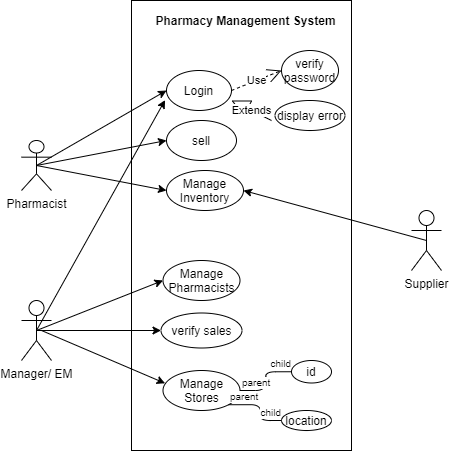

The diagram above was exported from draw.io. Its source (the exported page's mxGraphModel, read from the mxfile embedded in the PNG):
<mxGraphModel dx="1209" dy="573" grid="1" gridSize="10" guides="1" tooltips="1" connect="1" arrows="1" fold="1" page="1" pageScale="1" pageWidth="827" pageHeight="1169" math="0" shadow="0">
  <root>
    <mxCell id="0" />
    <mxCell id="1" parent="0" />
    <mxCell id="OO89Ces7_oXjKMUh3tsM-1" value="" style="rounded=0;whiteSpace=wrap;html=1;labelPosition=center;verticalLabelPosition=top;align=center;verticalAlign=bottom;horizontal=1;" vertex="1" parent="1">
      <mxGeometry x="310" y="10" width="220" height="450" as="geometry" />
    </mxCell>
    <mxCell id="OO89Ces7_oXjKMUh3tsM-2" value="Pharmacist" style="shape=umlActor;verticalLabelPosition=bottom;labelBackgroundColor=#ffffff;verticalAlign=top;html=1;outlineConnect=0;" vertex="1" parent="1">
      <mxGeometry x="200" y="150" width="30" height="50" as="geometry" />
    </mxCell>
    <mxCell id="OO89Ces7_oXjKMUh3tsM-3" value="Manager/ EM" style="shape=umlActor;verticalLabelPosition=bottom;labelBackgroundColor=#ffffff;verticalAlign=top;html=1;outlineConnect=0;" vertex="1" parent="1">
      <mxGeometry x="200" y="310" width="30" height="60" as="geometry" />
    </mxCell>
    <mxCell id="OO89Ces7_oXjKMUh3tsM-7" value="Supplier" style="shape=umlActor;verticalLabelPosition=bottom;labelBackgroundColor=#ffffff;verticalAlign=top;html=1;outlineConnect=0;" vertex="1" parent="1">
      <mxGeometry x="590" y="220" width="30" height="60" as="geometry" />
    </mxCell>
    <mxCell id="OO89Ces7_oXjKMUh3tsM-8" value="Login" style="ellipse;whiteSpace=wrap;html=1;" vertex="1" parent="1">
      <mxGeometry x="345" y="80" width="65" height="40" as="geometry" />
    </mxCell>
    <mxCell id="OO89Ces7_oXjKMUh3tsM-9" value="sell" style="ellipse;whiteSpace=wrap;html=1;" vertex="1" parent="1">
      <mxGeometry x="345" y="130" width="70" height="40" as="geometry" />
    </mxCell>
    <mxCell id="OO89Ces7_oXjKMUh3tsM-10" value="Manage Inventory" style="ellipse;whiteSpace=wrap;html=1;" vertex="1" parent="1">
      <mxGeometry x="345" y="180" width="77" height="40" as="geometry" />
    </mxCell>
    <mxCell id="OO89Ces7_oXjKMUh3tsM-12" value="Manage Pharmacists" style="ellipse;whiteSpace=wrap;html=1;" vertex="1" parent="1">
      <mxGeometry x="341.5" y="270" width="77" height="40" as="geometry" />
    </mxCell>
    <mxCell id="OO89Ces7_oXjKMUh3tsM-13" value="verify sales" style="ellipse;whiteSpace=wrap;html=1;" vertex="1" parent="1">
      <mxGeometry x="339.5" y="322.5" width="81" height="35" as="geometry" />
    </mxCell>
    <mxCell id="OO89Ces7_oXjKMUh3tsM-14" value="Manage Stores" style="ellipse;whiteSpace=wrap;html=1;" vertex="1" parent="1">
      <mxGeometry x="341.5" y="380" width="77" height="40" as="geometry" />
    </mxCell>
    <mxCell id="OO89Ces7_oXjKMUh3tsM-17" value="" style="endArrow=classic;html=1;entryX=0;entryY=0.5;entryDx=0;entryDy=0;exitX=0.5;exitY=0.5;exitDx=0;exitDy=0;exitPerimeter=0;" edge="1" parent="1" source="OO89Ces7_oXjKMUh3tsM-2" target="OO89Ces7_oXjKMUh3tsM-8">
      <mxGeometry width="50" height="50" relative="1" as="geometry">
        <mxPoint x="180" y="550" as="sourcePoint" />
        <mxPoint x="230" y="500" as="targetPoint" />
      </mxGeometry>
    </mxCell>
    <mxCell id="OO89Ces7_oXjKMUh3tsM-18" value="" style="endArrow=classic;html=1;entryX=0;entryY=0.5;entryDx=0;entryDy=0;exitX=0.5;exitY=0.5;exitDx=0;exitDy=0;exitPerimeter=0;" edge="1" parent="1" source="OO89Ces7_oXjKMUh3tsM-2" target="OO89Ces7_oXjKMUh3tsM-9">
      <mxGeometry width="50" height="50" relative="1" as="geometry">
        <mxPoint x="225" y="185" as="sourcePoint" />
        <mxPoint x="355" y="110" as="targetPoint" />
      </mxGeometry>
    </mxCell>
    <mxCell id="OO89Ces7_oXjKMUh3tsM-19" value="" style="endArrow=classic;html=1;entryX=0;entryY=0.5;entryDx=0;entryDy=0;exitX=0.5;exitY=0.5;exitDx=0;exitDy=0;exitPerimeter=0;" edge="1" parent="1" source="OO89Ces7_oXjKMUh3tsM-2" target="OO89Ces7_oXjKMUh3tsM-10">
      <mxGeometry width="50" height="50" relative="1" as="geometry">
        <mxPoint x="235" y="195" as="sourcePoint" />
        <mxPoint x="365" y="120" as="targetPoint" />
      </mxGeometry>
    </mxCell>
    <mxCell id="OO89Ces7_oXjKMUh3tsM-21" value="" style="endArrow=classic;html=1;exitX=0.5;exitY=0.5;exitDx=0;exitDy=0;exitPerimeter=0;entryX=1;entryY=0.5;entryDx=0;entryDy=0;" edge="1" parent="1" source="OO89Ces7_oXjKMUh3tsM-7" target="OO89Ces7_oXjKMUh3tsM-10">
      <mxGeometry width="50" height="50" relative="1" as="geometry">
        <mxPoint x="225" y="185" as="sourcePoint" />
        <mxPoint x="355" y="210" as="targetPoint" />
      </mxGeometry>
    </mxCell>
    <mxCell id="OO89Ces7_oXjKMUh3tsM-22" value="" style="endArrow=classic;html=1;exitX=0.5;exitY=0.5;exitDx=0;exitDy=0;exitPerimeter=0;entryX=-0.022;entryY=0.74;entryDx=0;entryDy=0;entryPerimeter=0;" edge="1" parent="1" source="OO89Ces7_oXjKMUh3tsM-3" target="OO89Ces7_oXjKMUh3tsM-8">
      <mxGeometry width="50" height="50" relative="1" as="geometry">
        <mxPoint x="225" y="185" as="sourcePoint" />
        <mxPoint x="345" y="100" as="targetPoint" />
      </mxGeometry>
    </mxCell>
    <mxCell id="OO89Ces7_oXjKMUh3tsM-23" value="" style="endArrow=classic;html=1;entryX=0;entryY=0.5;entryDx=0;entryDy=0;exitX=0.5;exitY=0.5;exitDx=0;exitDy=0;exitPerimeter=0;" edge="1" parent="1" source="OO89Ces7_oXjKMUh3tsM-3" target="OO89Ces7_oXjKMUh3tsM-12">
      <mxGeometry width="50" height="50" relative="1" as="geometry">
        <mxPoint x="225" y="185" as="sourcePoint" />
        <mxPoint x="355" y="210" as="targetPoint" />
      </mxGeometry>
    </mxCell>
    <mxCell id="OO89Ces7_oXjKMUh3tsM-24" value="" style="endArrow=classic;html=1;exitX=0.5;exitY=0.5;exitDx=0;exitDy=0;exitPerimeter=0;" edge="1" parent="1" source="OO89Ces7_oXjKMUh3tsM-3" target="OO89Ces7_oXjKMUh3tsM-13">
      <mxGeometry width="50" height="50" relative="1" as="geometry">
        <mxPoint x="235" y="195" as="sourcePoint" />
        <mxPoint x="365" y="220" as="targetPoint" />
      </mxGeometry>
    </mxCell>
    <mxCell id="OO89Ces7_oXjKMUh3tsM-25" value="" style="endArrow=classic;html=1;entryX=0.027;entryY=0.32;entryDx=0;entryDy=0;entryPerimeter=0;" edge="1" parent="1" target="OO89Ces7_oXjKMUh3tsM-14">
      <mxGeometry width="50" height="50" relative="1" as="geometry">
        <mxPoint x="220" y="340" as="sourcePoint" />
        <mxPoint x="375" y="230" as="targetPoint" />
      </mxGeometry>
    </mxCell>
    <mxCell id="OO89Ces7_oXjKMUh3tsM-26" value="verify password" style="ellipse;whiteSpace=wrap;html=1;" vertex="1" parent="1">
      <mxGeometry x="460" y="60" width="57" height="40" as="geometry" />
    </mxCell>
    <mxCell id="OO89Ces7_oXjKMUh3tsM-27" value="Use" style="endArrow=open;endSize=12;dashed=1;html=1;entryX=0;entryY=0.5;entryDx=0;entryDy=0;exitX=1;exitY=0.5;exitDx=0;exitDy=0;" edge="1" parent="1" source="OO89Ces7_oXjKMUh3tsM-8" target="OO89Ces7_oXjKMUh3tsM-26">
      <mxGeometry width="160" relative="1" as="geometry">
        <mxPoint x="420.5" y="130" as="sourcePoint" />
        <mxPoint x="580.5" y="130" as="targetPoint" />
      </mxGeometry>
    </mxCell>
    <mxCell id="OO89Ces7_oXjKMUh3tsM-28" value="display error" style="ellipse;whiteSpace=wrap;html=1;" vertex="1" parent="1">
      <mxGeometry x="453.5" y="110" width="70" height="30" as="geometry" />
    </mxCell>
    <mxCell id="OO89Ces7_oXjKMUh3tsM-29" value="Extends" style="endArrow=block;endSize=16;endFill=0;html=1;entryX=1;entryY=0.75;entryDx=0;entryDy=0;entryPerimeter=0;" edge="1" parent="1" target="OO89Ces7_oXjKMUh3tsM-8">
      <mxGeometry width="160" relative="1" as="geometry">
        <mxPoint x="450" y="130" as="sourcePoint" />
        <mxPoint x="340" y="500" as="targetPoint" />
        <Array as="points">
          <mxPoint x="450" y="130" />
        </Array>
      </mxGeometry>
    </mxCell>
    <mxCell id="OO89Ces7_oXjKMUh3tsM-30" value="id" style="ellipse;whiteSpace=wrap;html=1;" vertex="1" parent="1">
      <mxGeometry x="470" y="370" width="40" height="22.5" as="geometry" />
    </mxCell>
    <mxCell id="OO89Ces7_oXjKMUh3tsM-31" value="location" style="ellipse;whiteSpace=wrap;html=1;" vertex="1" parent="1">
      <mxGeometry x="460" y="420" width="50" height="20" as="geometry" />
    </mxCell>
    <mxCell id="OO89Ces7_oXjKMUh3tsM-32" value="" style="endArrow=none;html=1;edgeStyle=orthogonalEdgeStyle;entryX=0;entryY=0.5;entryDx=0;entryDy=0;exitX=1;exitY=0.5;exitDx=0;exitDy=0;" edge="1" parent="1" source="OO89Ces7_oXjKMUh3tsM-14" target="OO89Ces7_oXjKMUh3tsM-30">
      <mxGeometry relative="1" as="geometry">
        <mxPoint x="180" y="500" as="sourcePoint" />
        <mxPoint x="340" y="500" as="targetPoint" />
      </mxGeometry>
    </mxCell>
    <mxCell id="OO89Ces7_oXjKMUh3tsM-33" value="parent" style="resizable=0;html=1;align=left;verticalAlign=bottom;labelBackgroundColor=#ffffff;fontSize=10;" connectable="0" vertex="1" parent="OO89Ces7_oXjKMUh3tsM-32">
      <mxGeometry x="-1" relative="1" as="geometry" />
    </mxCell>
    <mxCell id="OO89Ces7_oXjKMUh3tsM-34" value="child" style="resizable=0;html=1;align=right;verticalAlign=bottom;labelBackgroundColor=#ffffff;fontSize=10;" connectable="0" vertex="1" parent="OO89Ces7_oXjKMUh3tsM-32">
      <mxGeometry x="1" relative="1" as="geometry" />
    </mxCell>
    <mxCell id="OO89Ces7_oXjKMUh3tsM-35" value="" style="endArrow=none;html=1;edgeStyle=orthogonalEdgeStyle;exitX=1;exitY=1;exitDx=0;exitDy=0;entryX=0;entryY=0.5;entryDx=0;entryDy=0;" edge="1" parent="1" source="OO89Ces7_oXjKMUh3tsM-14" target="OO89Ces7_oXjKMUh3tsM-31">
      <mxGeometry relative="1" as="geometry">
        <mxPoint x="380" y="420" as="sourcePoint" />
        <mxPoint x="540" y="420" as="targetPoint" />
      </mxGeometry>
    </mxCell>
    <mxCell id="OO89Ces7_oXjKMUh3tsM-36" value="parent" style="resizable=0;html=1;align=left;verticalAlign=bottom;labelBackgroundColor=#ffffff;fontSize=10;" connectable="0" vertex="1" parent="OO89Ces7_oXjKMUh3tsM-35">
      <mxGeometry x="-1" relative="1" as="geometry" />
    </mxCell>
    <mxCell id="OO89Ces7_oXjKMUh3tsM-37" value="child" style="resizable=0;html=1;align=right;verticalAlign=bottom;labelBackgroundColor=#ffffff;fontSize=10;" connectable="0" vertex="1" parent="OO89Ces7_oXjKMUh3tsM-35">
      <mxGeometry x="1" relative="1" as="geometry" />
    </mxCell>
    <mxCell id="OO89Ces7_oXjKMUh3tsM-43" value="&lt;b&gt;Pharmacy Management System&lt;/b&gt;" style="text;html=1;align=center;verticalAlign=middle;resizable=0;points=[];autosize=1;" vertex="1" parent="1">
      <mxGeometry x="323.5" y="20" width="200" height="20" as="geometry" />
    </mxCell>
  </root>
</mxGraphModel>